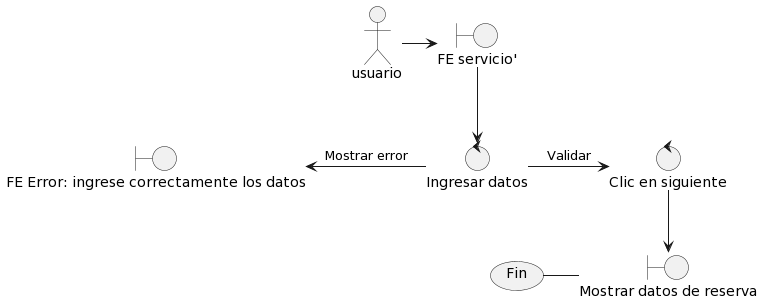

The diagram above was rendered by PlantUML. Its source (embedded in the PNG):
@startuml
usuario as usuario

/' boundary '/
boundary "FE servicio'" as Feservicio
boundary "FE Error: ingrese correctamente los datos" as error
boundary "Mostrar datos de reserva" as mostraReserva

/' control '/

control "Ingresar datos" as obtenerDatos
control "Clic en siguiente" as siguiente


/' Usecase '/
usecase (Fin) as seleccionarServicios


usuario -> Feservicio
Feservicio -down-> obtenerDatos
obtenerDatos -left-> error:Mostrar error
obtenerDatos -right-> siguiente: Validar
siguiente -down-> mostraReserva
mostraReserva -left-seleccionarServicios
@enduml